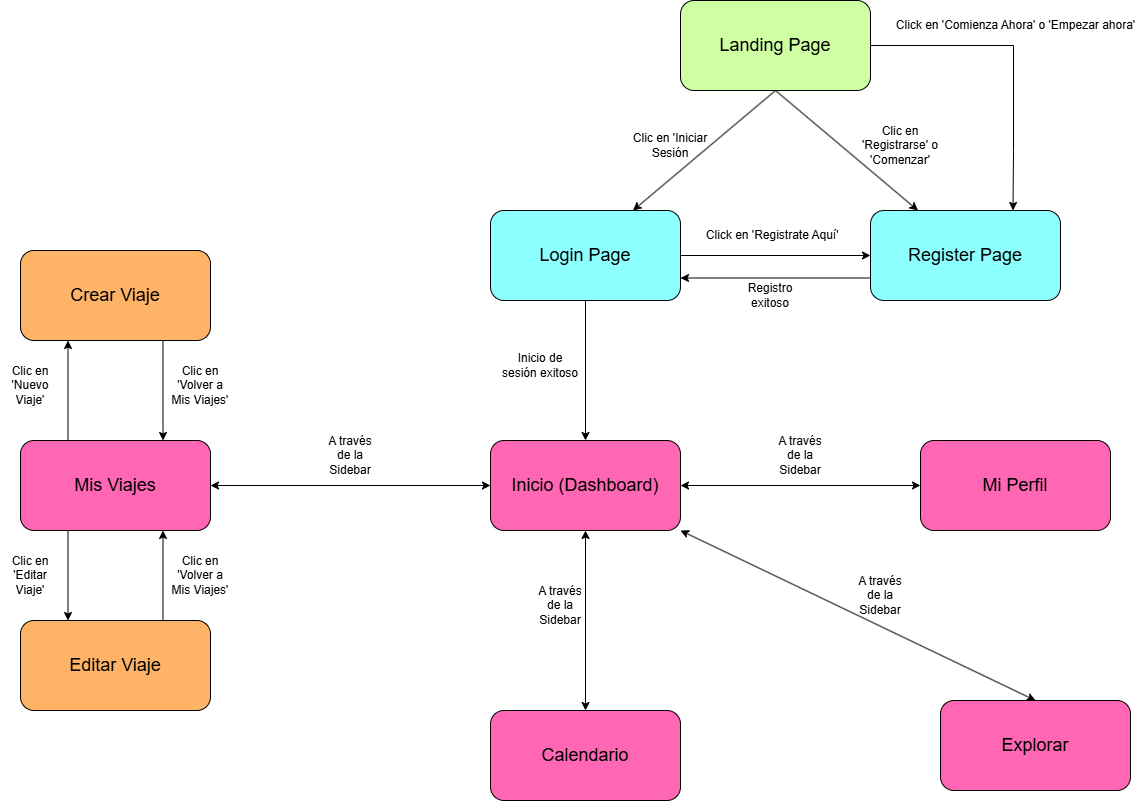

The diagram above was exported from draw.io. Its source (the exported page's mxGraphModel, read from the mxfile embedded in the PNG):
<mxGraphModel dx="2333" dy="879" grid="1" gridSize="10" guides="1" tooltips="1" connect="1" arrows="1" fold="1" page="1" pageScale="1" pageWidth="827" pageHeight="1169" math="0" shadow="0">
  <root>
    <mxCell id="0" />
    <mxCell id="1" parent="0" />
    <mxCell id="OBVDSkwtTxFaePqLShs5-7" style="edgeStyle=orthogonalEdgeStyle;rounded=0;orthogonalLoop=1;jettySize=auto;html=1;entryX=0.75;entryY=0;entryDx=0;entryDy=0;" edge="1" parent="1" source="RycuHiZXbcKm9V23bgCk-1" target="RycuHiZXbcKm9V23bgCk-12">
      <mxGeometry relative="1" as="geometry">
        <mxPoint x="650" y="210" as="targetPoint" />
        <Array as="points">
          <mxPoint x="643" y="75" />
          <mxPoint x="643" y="180" />
        </Array>
      </mxGeometry>
    </mxCell>
    <mxCell id="RycuHiZXbcKm9V23bgCk-1" value="&lt;font style=&quot;font-size: 18px;&quot;&gt;Landing Page&lt;/font&gt;" style="rounded=1;whiteSpace=wrap;html=1;fillColor=#CEFFA3;" vertex="1" parent="1">
      <mxGeometry x="310" y="30" width="190" height="90" as="geometry" />
    </mxCell>
    <mxCell id="RycuHiZXbcKm9V23bgCk-11" value="&lt;font style=&quot;font-size: 18px;&quot;&gt;Login Page&lt;/font&gt;" style="rounded=1;whiteSpace=wrap;html=1;fillColor=#8CFFFF;" vertex="1" parent="1">
      <mxGeometry x="120" y="240" width="190" height="90" as="geometry" />
    </mxCell>
    <mxCell id="RycuHiZXbcKm9V23bgCk-12" value="&lt;font style=&quot;font-size: 18px;&quot;&gt;Register Page&lt;/font&gt;" style="rounded=1;whiteSpace=wrap;html=1;fillColor=#8CFFFF;" vertex="1" parent="1">
      <mxGeometry x="500" y="240" width="190" height="90" as="geometry" />
    </mxCell>
    <mxCell id="RycuHiZXbcKm9V23bgCk-13" value="" style="endArrow=classic;html=1;rounded=0;entryX=0.75;entryY=0;entryDx=0;entryDy=0;exitX=0.5;exitY=1;exitDx=0;exitDy=0;" edge="1" parent="1" source="RycuHiZXbcKm9V23bgCk-1" target="RycuHiZXbcKm9V23bgCk-11">
      <mxGeometry width="50" height="50" relative="1" as="geometry">
        <mxPoint x="460" y="270" as="sourcePoint" />
        <mxPoint x="510" y="220" as="targetPoint" />
      </mxGeometry>
    </mxCell>
    <mxCell id="RycuHiZXbcKm9V23bgCk-14" value="" style="endArrow=classic;html=1;rounded=0;entryX=0.25;entryY=0;entryDx=0;entryDy=0;exitX=0.5;exitY=1;exitDx=0;exitDy=0;" edge="1" parent="1" source="RycuHiZXbcKm9V23bgCk-1" target="RycuHiZXbcKm9V23bgCk-12">
      <mxGeometry width="50" height="50" relative="1" as="geometry">
        <mxPoint x="415" y="130" as="sourcePoint" />
        <mxPoint x="248" y="249" as="targetPoint" />
      </mxGeometry>
    </mxCell>
    <mxCell id="RycuHiZXbcKm9V23bgCk-15" value="Clic en 'Iniciar Sesión" style="text;html=1;align=center;verticalAlign=middle;whiteSpace=wrap;rounded=0;" vertex="1" parent="1">
      <mxGeometry x="260" y="160" width="80" height="30" as="geometry" />
    </mxCell>
    <mxCell id="RycuHiZXbcKm9V23bgCk-16" value="Clic en 'Registrarse' o 'Comenzar'" style="text;html=1;align=center;verticalAlign=middle;whiteSpace=wrap;rounded=0;" vertex="1" parent="1">
      <mxGeometry x="490" y="160" width="80" height="30" as="geometry" />
    </mxCell>
    <mxCell id="RycuHiZXbcKm9V23bgCk-17" value="" style="endArrow=classic;html=1;rounded=0;entryX=0;entryY=0.5;entryDx=0;entryDy=0;exitX=1;exitY=0.5;exitDx=0;exitDy=0;" edge="1" parent="1" source="RycuHiZXbcKm9V23bgCk-11" target="RycuHiZXbcKm9V23bgCk-12">
      <mxGeometry width="50" height="50" relative="1" as="geometry">
        <mxPoint x="476" y="180" as="sourcePoint" />
        <mxPoint x="334" y="300" as="targetPoint" />
      </mxGeometry>
    </mxCell>
    <mxCell id="RycuHiZXbcKm9V23bgCk-19" value="" style="endArrow=classic;html=1;rounded=0;entryX=1;entryY=0.75;entryDx=0;entryDy=0;exitX=0;exitY=0.75;exitDx=0;exitDy=0;" edge="1" parent="1" source="RycuHiZXbcKm9V23bgCk-12" target="RycuHiZXbcKm9V23bgCk-11">
      <mxGeometry width="50" height="50" relative="1" as="geometry">
        <mxPoint x="320" y="273" as="sourcePoint" />
        <mxPoint x="510" y="273" as="targetPoint" />
      </mxGeometry>
    </mxCell>
    <mxCell id="RycuHiZXbcKm9V23bgCk-20" value="Registro exitoso" style="text;html=1;align=center;verticalAlign=middle;whiteSpace=wrap;rounded=0;" vertex="1" parent="1">
      <mxGeometry x="360" y="310" width="80" height="30" as="geometry" />
    </mxCell>
    <mxCell id="RycuHiZXbcKm9V23bgCk-22" value="" style="endArrow=classic;html=1;rounded=0;exitX=0.5;exitY=1;exitDx=0;exitDy=0;entryX=0.5;entryY=0;entryDx=0;entryDy=0;" edge="1" parent="1" source="RycuHiZXbcKm9V23bgCk-11" target="RycuHiZXbcKm9V23bgCk-23">
      <mxGeometry width="50" height="50" relative="1" as="geometry">
        <mxPoint x="320" y="510" as="sourcePoint" />
        <mxPoint x="215" y="470" as="targetPoint" />
      </mxGeometry>
    </mxCell>
    <mxCell id="OBVDSkwtTxFaePqLShs5-2" value="Click en 'Registrate Aquí'&amp;nbsp;&amp;nbsp;" style="text;html=1;align=center;verticalAlign=middle;resizable=0;points=[];autosize=1;strokeColor=none;fillColor=none;" vertex="1" parent="1">
      <mxGeometry x="325" y="250" width="160" height="30" as="geometry" />
    </mxCell>
    <mxCell id="RycuHiZXbcKm9V23bgCk-23" value="&lt;font style=&quot;font-size: 18px;&quot;&gt;Inicio (Dashboard)&lt;/font&gt;" style="rounded=1;whiteSpace=wrap;html=1;fillColor=#FF66B3;" vertex="1" parent="1">
      <mxGeometry x="120" y="470" width="190" height="90" as="geometry" />
    </mxCell>
    <mxCell id="RycuHiZXbcKm9V23bgCk-24" value="Inicio de sesión exitoso" style="text;html=1;align=center;verticalAlign=middle;whiteSpace=wrap;rounded=0;" vertex="1" parent="1">
      <mxGeometry x="130" y="380" width="80" height="30" as="geometry" />
    </mxCell>
    <mxCell id="RycuHiZXbcKm9V23bgCk-26" value="&lt;font style=&quot;font-size: 18px;&quot;&gt;Mis Viajes&lt;/font&gt;" style="rounded=1;whiteSpace=wrap;html=1;fillColor=#FF66B3;" vertex="1" parent="1">
      <mxGeometry x="-350" y="470" width="190" height="90" as="geometry" />
    </mxCell>
    <mxCell id="RycuHiZXbcKm9V23bgCk-27" value="" style="endArrow=classic;html=1;rounded=0;exitX=0.25;exitY=0;exitDx=0;exitDy=0;entryX=0.25;entryY=1;entryDx=0;entryDy=0;" edge="1" parent="1" source="RycuHiZXbcKm9V23bgCk-26" target="RycuHiZXbcKm9V23bgCk-30">
      <mxGeometry width="50" height="50" relative="1" as="geometry">
        <mxPoint x="130" y="525" as="sourcePoint" />
        <mxPoint x="-300" y="380" as="targetPoint" />
      </mxGeometry>
    </mxCell>
    <mxCell id="RycuHiZXbcKm9V23bgCk-30" value="&lt;font style=&quot;font-size: 18px;&quot;&gt;Crear Viaje&lt;/font&gt;" style="rounded=1;whiteSpace=wrap;html=1;fillColor=#FFB366;" vertex="1" parent="1">
      <mxGeometry x="-350" y="280" width="190" height="90" as="geometry" />
    </mxCell>
    <mxCell id="RycuHiZXbcKm9V23bgCk-31" value="Clic en 'Nuevo Viaje'" style="text;html=1;align=center;verticalAlign=middle;whiteSpace=wrap;rounded=0;" vertex="1" parent="1">
      <mxGeometry x="-370" y="400" width="60" height="30" as="geometry" />
    </mxCell>
    <mxCell id="RycuHiZXbcKm9V23bgCk-32" value="" style="endArrow=classic;html=1;rounded=0;exitX=0.75;exitY=1;exitDx=0;exitDy=0;entryX=0.75;entryY=0;entryDx=0;entryDy=0;" edge="1" parent="1" source="RycuHiZXbcKm9V23bgCk-30" target="RycuHiZXbcKm9V23bgCk-26">
      <mxGeometry width="50" height="50" relative="1" as="geometry">
        <mxPoint x="-292" y="480" as="sourcePoint" />
        <mxPoint x="-292" y="380" as="targetPoint" />
      </mxGeometry>
    </mxCell>
    <mxCell id="RycuHiZXbcKm9V23bgCk-33" value="Clic en 'Volver a Mis Viajes'" style="text;html=1;align=center;verticalAlign=middle;whiteSpace=wrap;rounded=0;" vertex="1" parent="1">
      <mxGeometry x="-200" y="400" width="60" height="30" as="geometry" />
    </mxCell>
    <mxCell id="RycuHiZXbcKm9V23bgCk-40" value="" style="endArrow=classic;startArrow=classic;html=1;rounded=0;exitX=1;exitY=0.5;exitDx=0;exitDy=0;entryX=0;entryY=0.5;entryDx=0;entryDy=0;" edge="1" parent="1" source="RycuHiZXbcKm9V23bgCk-26" target="RycuHiZXbcKm9V23bgCk-23">
      <mxGeometry width="50" height="50" relative="1" as="geometry">
        <mxPoint x="40" y="500" as="sourcePoint" />
        <mxPoint x="90" y="450" as="targetPoint" />
      </mxGeometry>
    </mxCell>
    <mxCell id="OBVDSkwtTxFaePqLShs5-5" value="Click en 'Comienza Ahora' o 'Empezar ahora'" style="text;html=1;align=center;verticalAlign=middle;resizable=0;points=[];autosize=1;strokeColor=none;fillColor=none;" vertex="1" parent="1">
      <mxGeometry x="515" y="40" width="260" height="30" as="geometry" />
    </mxCell>
    <mxCell id="RycuHiZXbcKm9V23bgCk-41" value="A través de la Sidebar" style="text;html=1;align=center;verticalAlign=middle;whiteSpace=wrap;rounded=0;" vertex="1" parent="1">
      <mxGeometry x="-50" y="470" width="60" height="30" as="geometry" />
    </mxCell>
    <mxCell id="RycuHiZXbcKm9V23bgCk-34" value="Clic en 'Editar Viaje'" style="text;html=1;align=center;verticalAlign=middle;whiteSpace=wrap;rounded=0;" vertex="1" parent="1">
      <mxGeometry x="-370" y="590" width="60" height="30" as="geometry" />
    </mxCell>
    <mxCell id="RycuHiZXbcKm9V23bgCk-42" value="" style="endArrow=classic;startArrow=classic;html=1;rounded=0;entryX=0.5;entryY=1;entryDx=0;entryDy=0;exitX=0.5;exitY=0;exitDx=0;exitDy=0;" edge="1" parent="1" source="RycuHiZXbcKm9V23bgCk-44" target="RycuHiZXbcKm9V23bgCk-23">
      <mxGeometry width="50" height="50" relative="1" as="geometry">
        <mxPoint x="120" y="690" as="sourcePoint" />
        <mxPoint x="260" y="530" as="targetPoint" />
      </mxGeometry>
    </mxCell>
    <mxCell id="RycuHiZXbcKm9V23bgCk-35" value="Clic en 'Volver a Mis Viajes'" style="text;html=1;align=center;verticalAlign=middle;whiteSpace=wrap;rounded=0;" vertex="1" parent="1">
      <mxGeometry x="-200" y="590" width="60" height="30" as="geometry" />
    </mxCell>
    <mxCell id="RycuHiZXbcKm9V23bgCk-36" value="&lt;font style=&quot;font-size: 18px;&quot;&gt;Editar Viaje&lt;/font&gt;" style="rounded=1;whiteSpace=wrap;html=1;fillColor=#FFB366;" vertex="1" parent="1">
      <mxGeometry x="-350" y="650" width="190" height="90" as="geometry" />
    </mxCell>
    <mxCell id="RycuHiZXbcKm9V23bgCk-37" value="" style="endArrow=classic;html=1;rounded=0;exitX=0.25;exitY=1;exitDx=0;exitDy=0;entryX=0.25;entryY=0;entryDx=0;entryDy=0;" edge="1" parent="1" source="RycuHiZXbcKm9V23bgCk-26" target="RycuHiZXbcKm9V23bgCk-36">
      <mxGeometry width="50" height="50" relative="1" as="geometry">
        <mxPoint x="-300" y="560" as="sourcePoint" />
        <mxPoint x="-300" y="660" as="targetPoint" />
      </mxGeometry>
    </mxCell>
    <mxCell id="RycuHiZXbcKm9V23bgCk-38" value="" style="endArrow=classic;html=1;rounded=0;exitX=0.75;exitY=0;exitDx=0;exitDy=0;entryX=0.75;entryY=1;entryDx=0;entryDy=0;" edge="1" parent="1" source="RycuHiZXbcKm9V23bgCk-36" target="RycuHiZXbcKm9V23bgCk-26">
      <mxGeometry width="50" height="50" relative="1" as="geometry">
        <mxPoint x="-292" y="480" as="sourcePoint" />
        <mxPoint x="-292" y="380" as="targetPoint" />
      </mxGeometry>
    </mxCell>
    <mxCell id="RycuHiZXbcKm9V23bgCk-44" value="&lt;font style=&quot;font-size: 18px;&quot;&gt;Calendario&lt;/font&gt;" style="rounded=1;whiteSpace=wrap;html=1;fillColor=#FF66B3;" vertex="1" parent="1">
      <mxGeometry x="120" y="740" width="190" height="90" as="geometry" />
    </mxCell>
    <mxCell id="RycuHiZXbcKm9V23bgCk-45" value="" style="endArrow=classic;startArrow=classic;html=1;rounded=0;entryX=1;entryY=1;entryDx=0;entryDy=0;exitX=0.5;exitY=0;exitDx=0;exitDy=0;" edge="1" parent="1" source="RycuHiZXbcKm9V23bgCk-46" target="RycuHiZXbcKm9V23bgCk-23">
      <mxGeometry width="50" height="50" relative="1" as="geometry">
        <mxPoint x="215" y="730" as="sourcePoint" />
        <mxPoint x="260" y="530" as="targetPoint" />
      </mxGeometry>
    </mxCell>
    <mxCell id="RycuHiZXbcKm9V23bgCk-46" value="&lt;font style=&quot;font-size: 18px;&quot;&gt;Explorar&lt;/font&gt;" style="rounded=1;whiteSpace=wrap;html=1;fillColor=#FF66B3;" vertex="1" parent="1">
      <mxGeometry x="570" y="730" width="190" height="90" as="geometry" />
    </mxCell>
    <mxCell id="RycuHiZXbcKm9V23bgCk-47" value="" style="endArrow=classic;startArrow=classic;html=1;rounded=0;entryX=1;entryY=0.5;entryDx=0;entryDy=0;exitX=0;exitY=0.5;exitDx=0;exitDy=0;" edge="1" parent="1" source="RycuHiZXbcKm9V23bgCk-48" target="RycuHiZXbcKm9V23bgCk-23">
      <mxGeometry width="50" height="50" relative="1" as="geometry">
        <mxPoint x="430" y="730" as="sourcePoint" />
        <mxPoint x="260" y="530" as="targetPoint" />
      </mxGeometry>
    </mxCell>
    <mxCell id="RycuHiZXbcKm9V23bgCk-48" value="&lt;font style=&quot;font-size: 18px;&quot;&gt;Mi Perfil&lt;/font&gt;" style="rounded=1;whiteSpace=wrap;html=1;fillColor=#FF66B3;" vertex="1" parent="1">
      <mxGeometry x="550" y="470" width="190" height="90" as="geometry" />
    </mxCell>
    <mxCell id="RycuHiZXbcKm9V23bgCk-49" value="A través de la Sidebar" style="text;html=1;align=center;verticalAlign=middle;whiteSpace=wrap;rounded=0;" vertex="1" parent="1">
      <mxGeometry x="160" y="620" width="60" height="30" as="geometry" />
    </mxCell>
    <mxCell id="RycuHiZXbcKm9V23bgCk-50" value="A través de la Sidebar" style="text;html=1;align=center;verticalAlign=middle;whiteSpace=wrap;rounded=0;" vertex="1" parent="1">
      <mxGeometry x="480" y="610" width="60" height="30" as="geometry" />
    </mxCell>
    <mxCell id="RycuHiZXbcKm9V23bgCk-51" value="A través de la Sidebar" style="text;html=1;align=center;verticalAlign=middle;whiteSpace=wrap;rounded=0;" vertex="1" parent="1">
      <mxGeometry x="400" y="470" width="60" height="30" as="geometry" />
    </mxCell>
  </root>
</mxGraphModel>